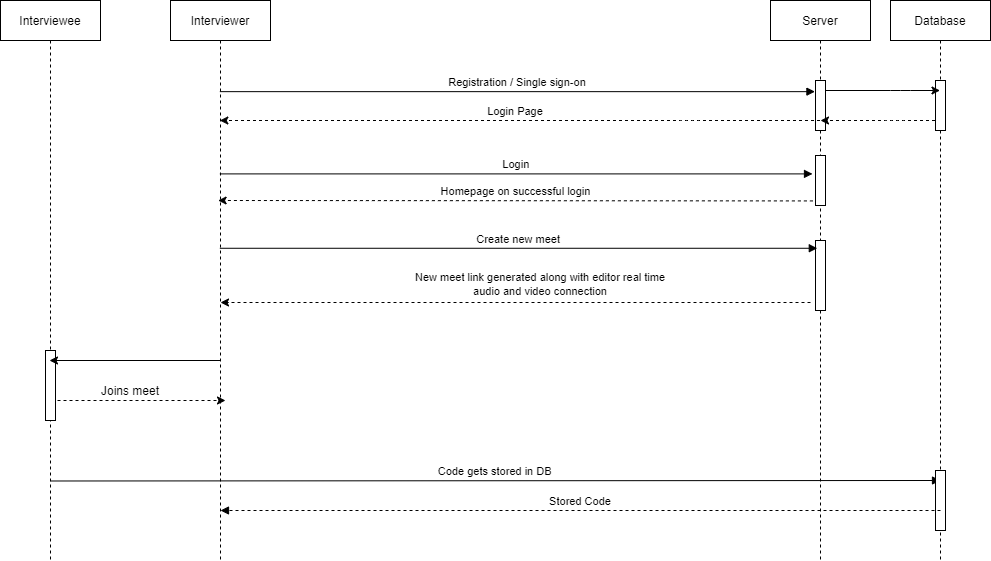

The diagram above was exported from draw.io. Its source (the exported page's mxGraphModel, read from the mxfile embedded in the PNG):
<mxGraphModel dx="2071" dy="578" grid="1" gridSize="10" guides="1" tooltips="1" connect="1" arrows="1" fold="1" page="1" pageScale="1" pageWidth="850" pageHeight="1100" math="0" shadow="0">
  <root>
    <mxCell id="0" />
    <mxCell id="1" parent="0" />
    <mxCell id="3nuBFxr9cyL0pnOWT2aG-1" value="Interviewer" style="shape=umlLifeline;perimeter=lifelinePerimeter;container=1;collapsible=0;recursiveResize=0;rounded=0;shadow=0;strokeWidth=1;" parent="1" vertex="1">
      <mxGeometry x="70" y="120" width="100" height="560" as="geometry" />
    </mxCell>
    <mxCell id="zKxDQ2JDisvGSRCnE5aO-23" value="" style="endArrow=classic;html=1;dashed=1;exitX=0.5;exitY=0.79;exitDx=0;exitDy=0;exitPerimeter=0;" edge="1" parent="3nuBFxr9cyL0pnOWT2aG-1">
      <mxGeometry width="50" height="50" relative="1" as="geometry">
        <mxPoint x="642.4" y="200.43000000000012" as="sourcePoint" />
        <mxPoint x="47.599999999999994" y="200" as="targetPoint" />
      </mxGeometry>
    </mxCell>
    <mxCell id="zKxDQ2JDisvGSRCnE5aO-30" value="" style="endArrow=classic;html=1;dashed=1;" edge="1" parent="3nuBFxr9cyL0pnOWT2aG-1">
      <mxGeometry width="50" height="50" relative="1" as="geometry">
        <mxPoint x="-125" y="400" as="sourcePoint" />
        <mxPoint x="55" y="400" as="targetPoint" />
      </mxGeometry>
    </mxCell>
    <mxCell id="3nuBFxr9cyL0pnOWT2aG-5" value="Server" style="shape=umlLifeline;perimeter=lifelinePerimeter;container=1;collapsible=0;recursiveResize=0;rounded=0;shadow=0;strokeWidth=1;" parent="1" vertex="1">
      <mxGeometry x="670" y="120" width="100" height="560" as="geometry" />
    </mxCell>
    <mxCell id="zKxDQ2JDisvGSRCnE5aO-10" value="" style="points=[];perimeter=orthogonalPerimeter;rounded=0;shadow=0;strokeWidth=1;" vertex="1" parent="3nuBFxr9cyL0pnOWT2aG-5">
      <mxGeometry x="45" y="80" width="10" height="50" as="geometry" />
    </mxCell>
    <mxCell id="zKxDQ2JDisvGSRCnE5aO-16" value="" style="points=[];perimeter=orthogonalPerimeter;rounded=0;shadow=0;strokeWidth=1;" vertex="1" parent="3nuBFxr9cyL0pnOWT2aG-5">
      <mxGeometry x="45" y="155" width="10" height="50" as="geometry" />
    </mxCell>
    <mxCell id="zKxDQ2JDisvGSRCnE5aO-21" value="" style="points=[];perimeter=orthogonalPerimeter;rounded=0;shadow=0;strokeWidth=1;" vertex="1" parent="3nuBFxr9cyL0pnOWT2aG-5">
      <mxGeometry x="45" y="240" width="10" height="70" as="geometry" />
    </mxCell>
    <mxCell id="3nuBFxr9cyL0pnOWT2aG-8" value="Registration / Single sign-on" style="verticalAlign=bottom;endArrow=block;shadow=0;strokeWidth=1;entryX=-0.057;entryY=0.223;entryDx=0;entryDy=0;entryPerimeter=0;" parent="1" source="3nuBFxr9cyL0pnOWT2aG-1" target="zKxDQ2JDisvGSRCnE5aO-10" edge="1">
      <mxGeometry relative="1" as="geometry">
        <mxPoint x="140" y="200.0000000000001" as="sourcePoint" />
        <mxPoint x="690" y="200.0000000000001" as="targetPoint" />
      </mxGeometry>
    </mxCell>
    <mxCell id="zKxDQ2JDisvGSRCnE5aO-11" value="" style="endArrow=classic;html=1;dashed=1;" edge="1" parent="1">
      <mxGeometry width="50" height="50" relative="1" as="geometry">
        <mxPoint x="710" y="422" as="sourcePoint" />
        <mxPoint x="120" y="422" as="targetPoint" />
      </mxGeometry>
    </mxCell>
    <mxCell id="zKxDQ2JDisvGSRCnE5aO-12" value="&lt;font style=&quot;font-size: 11px&quot;&gt;Login Page&lt;/font&gt;" style="text;html=1;strokeColor=none;fillColor=none;align=center;verticalAlign=bottom;whiteSpace=wrap;rounded=0;" vertex="1" parent="1">
      <mxGeometry x="345" y="230" width="140" height="10" as="geometry" />
    </mxCell>
    <mxCell id="zKxDQ2JDisvGSRCnE5aO-13" value="Create new meet" style="verticalAlign=bottom;endArrow=block;shadow=0;strokeWidth=1;entryX=0.18;entryY=0.111;entryDx=0;entryDy=0;entryPerimeter=0;" edge="1" parent="1" source="3nuBFxr9cyL0pnOWT2aG-1" target="zKxDQ2JDisvGSRCnE5aO-21">
      <mxGeometry relative="1" as="geometry">
        <mxPoint x="128.00000000000009" y="269.58000000000004" as="sourcePoint" />
        <mxPoint x="680" y="290" as="targetPoint" />
      </mxGeometry>
    </mxCell>
    <mxCell id="zKxDQ2JDisvGSRCnE5aO-14" value="" style="endArrow=classic;html=1;dashed=1;" edge="1" parent="1" source="3nuBFxr9cyL0pnOWT2aG-5" target="3nuBFxr9cyL0pnOWT2aG-1">
      <mxGeometry width="50" height="50" relative="1" as="geometry">
        <mxPoint x="560" y="310" as="sourcePoint" />
        <mxPoint x="128.00000000000009" y="300" as="targetPoint" />
        <Array as="points">
          <mxPoint x="590" y="240" />
        </Array>
      </mxGeometry>
    </mxCell>
    <mxCell id="zKxDQ2JDisvGSRCnE5aO-18" value="&lt;font style=&quot;font-size: 11px&quot;&gt;Homepage on successful login&lt;/font&gt;" style="text;html=1;strokeColor=none;fillColor=none;align=center;verticalAlign=bottom;whiteSpace=wrap;rounded=0;" vertex="1" parent="1">
      <mxGeometry x="332.5" y="310" width="165" height="10" as="geometry" />
    </mxCell>
    <mxCell id="zKxDQ2JDisvGSRCnE5aO-22" value="Login" style="verticalAlign=bottom;endArrow=block;shadow=0;strokeWidth=1;entryX=-0.3;entryY=0.368;entryDx=0;entryDy=0;entryPerimeter=0;" edge="1" parent="1" source="3nuBFxr9cyL0pnOWT2aG-1" target="zKxDQ2JDisvGSRCnE5aO-16">
      <mxGeometry relative="1" as="geometry">
        <mxPoint x="130.39999999999986" y="330.00000000000006" as="sourcePoint" />
        <mxPoint x="710" y="373" as="targetPoint" />
      </mxGeometry>
    </mxCell>
    <mxCell id="zKxDQ2JDisvGSRCnE5aO-24" value="&lt;span style=&quot;font-size: 11px&quot;&gt;New meet link generated along with editor real time audio and video connection&lt;/span&gt;" style="text;html=1;strokeColor=none;fillColor=none;align=center;verticalAlign=bottom;whiteSpace=wrap;rounded=0;" vertex="1" parent="1">
      <mxGeometry x="310" y="410" width="260" height="10" as="geometry" />
    </mxCell>
    <mxCell id="zKxDQ2JDisvGSRCnE5aO-27" value="Interviewee" style="shape=umlLifeline;perimeter=lifelinePerimeter;container=1;collapsible=0;recursiveResize=0;rounded=0;shadow=0;strokeWidth=1;" vertex="1" parent="1">
      <mxGeometry x="-100" y="120" width="100" height="560" as="geometry" />
    </mxCell>
    <mxCell id="zKxDQ2JDisvGSRCnE5aO-29" value="" style="points=[];perimeter=orthogonalPerimeter;rounded=0;shadow=0;strokeWidth=1;" vertex="1" parent="zKxDQ2JDisvGSRCnE5aO-27">
      <mxGeometry x="45" y="350" width="10" height="70" as="geometry" />
    </mxCell>
    <mxCell id="zKxDQ2JDisvGSRCnE5aO-28" value="" style="endArrow=classic;html=1;" edge="1" parent="1">
      <mxGeometry width="50" height="50" relative="1" as="geometry">
        <mxPoint x="120" y="480" as="sourcePoint" />
        <mxPoint x="-51" y="480" as="targetPoint" />
      </mxGeometry>
    </mxCell>
    <mxCell id="zKxDQ2JDisvGSRCnE5aO-32" value="Joins meet" style="text;html=1;strokeColor=none;fillColor=none;align=center;verticalAlign=middle;whiteSpace=wrap;rounded=0;" vertex="1" parent="1">
      <mxGeometry x="-10" y="500" width="80" height="20" as="geometry" />
    </mxCell>
    <mxCell id="zKxDQ2JDisvGSRCnE5aO-33" value="Code gets stored in DB" style="verticalAlign=bottom;endArrow=block;shadow=0;strokeWidth=1;exitX=0.524;exitY=0.18;exitDx=0;exitDy=0;exitPerimeter=0;" edge="1" parent="1">
      <mxGeometry relative="1" as="geometry">
        <mxPoint x="-49.999999999999915" y="600.4899999999999" as="sourcePoint" />
        <mxPoint x="840" y="600" as="targetPoint" />
      </mxGeometry>
    </mxCell>
    <mxCell id="zKxDQ2JDisvGSRCnE5aO-34" value="Database" style="shape=umlLifeline;perimeter=lifelinePerimeter;container=1;collapsible=0;recursiveResize=0;rounded=0;shadow=0;strokeWidth=1;" vertex="1" parent="1">
      <mxGeometry x="790" y="120" width="100" height="560" as="geometry" />
    </mxCell>
    <mxCell id="zKxDQ2JDisvGSRCnE5aO-35" value="" style="points=[];perimeter=orthogonalPerimeter;rounded=0;shadow=0;strokeWidth=1;" vertex="1" parent="zKxDQ2JDisvGSRCnE5aO-34">
      <mxGeometry x="45" y="80" width="10" height="50" as="geometry" />
    </mxCell>
    <mxCell id="zKxDQ2JDisvGSRCnE5aO-40" value="" style="points=[];perimeter=orthogonalPerimeter;rounded=0;shadow=0;strokeWidth=1;" vertex="1" parent="zKxDQ2JDisvGSRCnE5aO-34">
      <mxGeometry x="45" y="470" width="10" height="60" as="geometry" />
    </mxCell>
    <mxCell id="zKxDQ2JDisvGSRCnE5aO-38" value="" style="endArrow=classic;html=1;" edge="1" parent="1" source="zKxDQ2JDisvGSRCnE5aO-10" target="zKxDQ2JDisvGSRCnE5aO-34">
      <mxGeometry width="50" height="50" relative="1" as="geometry">
        <mxPoint x="730" y="210" as="sourcePoint" />
        <mxPoint x="770" y="160" as="targetPoint" />
        <Array as="points">
          <mxPoint x="800" y="210" />
        </Array>
      </mxGeometry>
    </mxCell>
    <mxCell id="zKxDQ2JDisvGSRCnE5aO-39" value="" style="endArrow=classic;html=1;dashed=1;" edge="1" parent="1">
      <mxGeometry width="50" height="50" relative="1" as="geometry">
        <mxPoint x="834.5" y="240" as="sourcePoint" />
        <mxPoint x="720" y="240" as="targetPoint" />
        <Array as="points">
          <mxPoint x="795" y="240" />
        </Array>
      </mxGeometry>
    </mxCell>
    <mxCell id="zKxDQ2JDisvGSRCnE5aO-41" value="Stored Code" style="verticalAlign=bottom;endArrow=block;shadow=0;strokeWidth=1;exitX=0.524;exitY=0.18;exitDx=0;exitDy=0;exitPerimeter=0;dashed=1;" edge="1" parent="1">
      <mxGeometry relative="1" as="geometry">
        <mxPoint x="840" y="630" as="sourcePoint" />
        <mxPoint x="120" y="630" as="targetPoint" />
      </mxGeometry>
    </mxCell>
  </root>
</mxGraphModel>